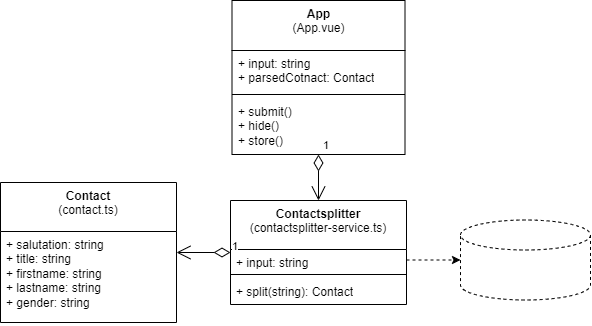

The diagram above was exported from draw.io. Its source (the exported page's mxGraphModel, read from the mxfile embedded in the PNG):
<mxGraphModel dx="955" dy="499" grid="1" gridSize="10" guides="1" tooltips="1" connect="1" arrows="1" fold="1" page="1" pageScale="1" pageWidth="827" pageHeight="1169" math="0" shadow="0">
  <root>
    <mxCell id="0" />
    <mxCell id="1" parent="0" />
    <mxCell id="xOXdtGccW7LI9sdSfQxW-6" value="Contactsplitter&lt;br&gt;&lt;span style=&quot;font-weight: normal;&quot;&gt;(contactsplitter-service.ts)&lt;/span&gt;" style="swimlane;fontStyle=1;align=center;verticalAlign=top;childLayout=stackLayout;horizontal=1;startSize=49;horizontalStack=0;resizeParent=1;resizeParentMax=0;resizeLast=0;collapsible=1;marginBottom=0;whiteSpace=wrap;html=1;" parent="1" vertex="1">
      <mxGeometry x="320" y="270" width="176" height="104" as="geometry" />
    </mxCell>
    <mxCell id="xOXdtGccW7LI9sdSfQxW-7" value="+ input: string&lt;br&gt;" style="text;strokeColor=none;fillColor=none;align=left;verticalAlign=top;spacingLeft=4;spacingRight=4;overflow=hidden;rotatable=0;points=[[0,0.5],[1,0.5]];portConstraint=eastwest;whiteSpace=wrap;html=1;" parent="xOXdtGccW7LI9sdSfQxW-6" vertex="1">
      <mxGeometry y="49" width="176" height="21" as="geometry" />
    </mxCell>
    <mxCell id="xOXdtGccW7LI9sdSfQxW-8" value="" style="line;strokeWidth=1;fillColor=none;align=left;verticalAlign=middle;spacingTop=-1;spacingLeft=3;spacingRight=3;rotatable=0;labelPosition=right;points=[];portConstraint=eastwest;strokeColor=inherit;" parent="xOXdtGccW7LI9sdSfQxW-6" vertex="1">
      <mxGeometry y="70" width="176" height="8" as="geometry" />
    </mxCell>
    <mxCell id="xOXdtGccW7LI9sdSfQxW-9" value="+ split(string): Contact" style="text;strokeColor=none;fillColor=none;align=left;verticalAlign=top;spacingLeft=4;spacingRight=4;overflow=hidden;rotatable=0;points=[[0,0.5],[1,0.5]];portConstraint=eastwest;whiteSpace=wrap;html=1;" parent="xOXdtGccW7LI9sdSfQxW-6" vertex="1">
      <mxGeometry y="78" width="176" height="26" as="geometry" />
    </mxCell>
    <mxCell id="xOXdtGccW7LI9sdSfQxW-11" value="" style="shape=cylinder3;whiteSpace=wrap;html=1;boundedLbl=1;backgroundOutline=1;size=15;strokeWidth=1;dashed=1;" parent="1" vertex="1">
      <mxGeometry x="550" y="289.5" width="130" height="80" as="geometry" />
    </mxCell>
    <mxCell id="xOXdtGccW7LI9sdSfQxW-12" style="edgeStyle=orthogonalEdgeStyle;rounded=0;orthogonalLoop=1;jettySize=auto;html=1;dashed=1;" parent="1" source="xOXdtGccW7LI9sdSfQxW-7" target="xOXdtGccW7LI9sdSfQxW-11" edge="1">
      <mxGeometry relative="1" as="geometry" />
    </mxCell>
    <mxCell id="xOXdtGccW7LI9sdSfQxW-17" value="App&lt;br&gt;&lt;span style=&quot;font-weight: normal;&quot;&gt;(App.vue)&lt;br&gt;&lt;/span&gt;" style="swimlane;fontStyle=1;align=center;verticalAlign=top;childLayout=stackLayout;horizontal=1;startSize=50;horizontalStack=0;resizeParent=1;resizeParentMax=0;resizeLast=0;collapsible=1;marginBottom=0;whiteSpace=wrap;html=1;" parent="1" vertex="1">
      <mxGeometry x="321.5" y="70" width="173" height="154" as="geometry" />
    </mxCell>
    <mxCell id="xOXdtGccW7LI9sdSfQxW-18" value="+ input: string&lt;br&gt;+ parsedCotnact: Contact" style="text;strokeColor=none;fillColor=none;align=left;verticalAlign=top;spacingLeft=4;spacingRight=4;overflow=hidden;rotatable=0;points=[[0,0.5],[1,0.5]];portConstraint=eastwest;whiteSpace=wrap;html=1;" parent="xOXdtGccW7LI9sdSfQxW-17" vertex="1">
      <mxGeometry y="50" width="173" height="40" as="geometry" />
    </mxCell>
    <mxCell id="xOXdtGccW7LI9sdSfQxW-19" value="" style="line;strokeWidth=1;fillColor=none;align=left;verticalAlign=middle;spacingTop=-1;spacingLeft=3;spacingRight=3;rotatable=0;labelPosition=right;points=[];portConstraint=eastwest;strokeColor=inherit;" parent="xOXdtGccW7LI9sdSfQxW-17" vertex="1">
      <mxGeometry y="90" width="173" height="8" as="geometry" />
    </mxCell>
    <mxCell id="xOXdtGccW7LI9sdSfQxW-20" value="+ submit()&lt;br&gt;+ hide()&lt;br&gt;+ store()" style="text;strokeColor=none;fillColor=none;align=left;verticalAlign=top;spacingLeft=4;spacingRight=4;overflow=hidden;rotatable=0;points=[[0,0.5],[1,0.5]];portConstraint=eastwest;whiteSpace=wrap;html=1;" parent="xOXdtGccW7LI9sdSfQxW-17" vertex="1">
      <mxGeometry y="98" width="173" height="56" as="geometry" />
    </mxCell>
    <mxCell id="xOXdtGccW7LI9sdSfQxW-22" value="1" style="endArrow=open;html=1;endSize=12;startArrow=diamondThin;startSize=14;startFill=0;edgeStyle=orthogonalEdgeStyle;align=left;verticalAlign=bottom;rounded=0;" parent="1" source="xOXdtGccW7LI9sdSfQxW-17" target="xOXdtGccW7LI9sdSfQxW-6" edge="1">
      <mxGeometry x="-1" y="3" relative="1" as="geometry">
        <mxPoint x="411.5" y="270" as="sourcePoint" />
        <mxPoint x="571.5" y="270" as="targetPoint" />
      </mxGeometry>
    </mxCell>
    <mxCell id="b2_gwD0xAemXRLpcgVPm-1" value="Contact&lt;br&gt;&lt;span style=&quot;font-weight: normal;&quot;&gt;(contact.ts)&lt;/span&gt;" style="swimlane;fontStyle=1;align=center;verticalAlign=top;childLayout=stackLayout;horizontal=1;startSize=49;horizontalStack=0;resizeParent=1;resizeParentMax=0;resizeLast=0;collapsible=1;marginBottom=0;whiteSpace=wrap;html=1;" vertex="1" parent="1">
      <mxGeometry x="90" y="252" width="176" height="140" as="geometry" />
    </mxCell>
    <mxCell id="b2_gwD0xAemXRLpcgVPm-2" value="+ salutation: string&lt;br&gt;+ title: string&lt;br&gt;+ firstname: string&lt;br&gt;+ lastname: string&lt;br&gt;+ gender: string" style="text;strokeColor=none;fillColor=none;align=left;verticalAlign=top;spacingLeft=4;spacingRight=4;overflow=hidden;rotatable=0;points=[[0,0.5],[1,0.5]];portConstraint=eastwest;whiteSpace=wrap;html=1;" vertex="1" parent="b2_gwD0xAemXRLpcgVPm-1">
      <mxGeometry y="49" width="176" height="91" as="geometry" />
    </mxCell>
    <mxCell id="b2_gwD0xAemXRLpcgVPm-5" value="1" style="endArrow=open;html=1;endSize=12;startArrow=diamondThin;startSize=14;startFill=0;edgeStyle=orthogonalEdgeStyle;align=left;verticalAlign=bottom;rounded=0;" edge="1" parent="1" source="xOXdtGccW7LI9sdSfQxW-6" target="b2_gwD0xAemXRLpcgVPm-1">
      <mxGeometry x="-1" y="3" relative="1" as="geometry">
        <mxPoint x="418" y="220" as="sourcePoint" />
        <mxPoint x="418" y="280" as="targetPoint" />
      </mxGeometry>
    </mxCell>
  </root>
</mxGraphModel>